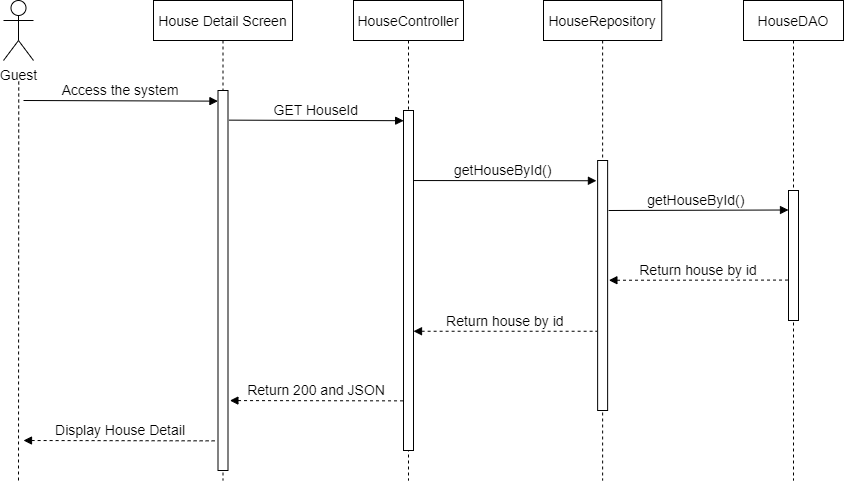

The diagram above was exported from draw.io. Its source (the exported page's mxGraphModel, read from the mxfile embedded in the PNG):
<mxGraphModel dx="1633" dy="613" grid="1" gridSize="10" guides="1" tooltips="1" connect="1" arrows="1" fold="1" page="1" pageScale="1" pageWidth="583" pageHeight="827" math="0" shadow="0">
  <root>
    <mxCell id="0" />
    <mxCell id="1" parent="0" />
    <mxCell id="TQNwNeP5hstu_-wplGOc-1" value="House Detail Screen" style="shape=umlLifeline;perimeter=lifelinePerimeter;container=1;collapsible=0;recursiveResize=0;rounded=0;shadow=0;strokeWidth=1;fontSize=14;" parent="1" vertex="1">
      <mxGeometry x="120" y="80" width="139" height="480" as="geometry" />
    </mxCell>
    <mxCell id="TQNwNeP5hstu_-wplGOc-2" value="" style="points=[];perimeter=orthogonalPerimeter;rounded=0;shadow=0;strokeWidth=1;fontSize=14;" parent="TQNwNeP5hstu_-wplGOc-1" vertex="1">
      <mxGeometry x="64.5" y="90" width="10" height="380" as="geometry" />
    </mxCell>
    <mxCell id="TQNwNeP5hstu_-wplGOc-3" value="HouseController" style="shape=umlLifeline;perimeter=lifelinePerimeter;container=1;collapsible=0;recursiveResize=0;rounded=0;shadow=0;strokeWidth=1;fontSize=14;" parent="1" vertex="1">
      <mxGeometry x="320" y="80" width="110" height="480" as="geometry" />
    </mxCell>
    <mxCell id="TQNwNeP5hstu_-wplGOc-4" value="" style="points=[];perimeter=orthogonalPerimeter;rounded=0;shadow=0;strokeWidth=1;fontSize=14;" parent="TQNwNeP5hstu_-wplGOc-3" vertex="1">
      <mxGeometry x="50" y="110" width="10" height="340" as="geometry" />
    </mxCell>
    <mxCell id="TQNwNeP5hstu_-wplGOc-5" value="Guest" style="shape=umlActor;verticalLabelPosition=bottom;verticalAlign=top;html=1;outlineConnect=0;fontSize=14;" parent="1" vertex="1">
      <mxGeometry x="-30" y="80" width="30" height="60" as="geometry" />
    </mxCell>
    <mxCell id="TQNwNeP5hstu_-wplGOc-6" value="" style="endArrow=none;dashed=1;html=1;rounded=0;startArrow=none;fontSize=14;" parent="1" edge="1">
      <mxGeometry width="50" height="50" relative="1" as="geometry">
        <mxPoint x="-15" y="560" as="sourcePoint" />
        <mxPoint x="-14.75" y="160" as="targetPoint" />
      </mxGeometry>
    </mxCell>
    <mxCell id="TQNwNeP5hstu_-wplGOc-7" value="Access the system" style="verticalAlign=bottom;endArrow=block;entryX=-0.007;entryY=0.028;shadow=0;strokeWidth=1;entryDx=0;entryDy=0;entryPerimeter=0;fontSize=14;" parent="1" target="TQNwNeP5hstu_-wplGOc-2" edge="1">
      <mxGeometry relative="1" as="geometry">
        <mxPoint x="-10" y="180" as="sourcePoint" />
        <mxPoint x="160" y="180.0000000000001" as="targetPoint" />
      </mxGeometry>
    </mxCell>
    <mxCell id="TQNwNeP5hstu_-wplGOc-8" value="GET HouseId" style="verticalAlign=bottom;endArrow=block;shadow=0;strokeWidth=1;entryX=0.016;entryY=0.03;entryDx=0;entryDy=0;entryPerimeter=0;exitX=1.094;exitY=0.078;exitDx=0;exitDy=0;exitPerimeter=0;fontSize=14;" parent="1" source="TQNwNeP5hstu_-wplGOc-2" target="TQNwNeP5hstu_-wplGOc-4" edge="1">
      <mxGeometry relative="1" as="geometry">
        <mxPoint x="190" y="190" as="sourcePoint" />
        <mxPoint x="360" y="189" as="targetPoint" />
      </mxGeometry>
    </mxCell>
    <mxCell id="TQNwNeP5hstu_-wplGOc-12" value="HouseRepository" style="shape=umlLifeline;perimeter=lifelinePerimeter;container=1;collapsible=0;recursiveResize=0;rounded=0;shadow=0;strokeWidth=1;fontSize=14;" parent="1" vertex="1">
      <mxGeometry x="510" y="80" width="118.25" height="480" as="geometry" />
    </mxCell>
    <mxCell id="TQNwNeP5hstu_-wplGOc-13" value="" style="points=[];perimeter=orthogonalPerimeter;rounded=0;shadow=0;strokeWidth=1;fontSize=14;" parent="TQNwNeP5hstu_-wplGOc-12" vertex="1">
      <mxGeometry x="54.13" y="160" width="10" height="250" as="geometry" />
    </mxCell>
    <mxCell id="TQNwNeP5hstu_-wplGOc-14" value="HouseDAO" style="shape=umlLifeline;perimeter=lifelinePerimeter;container=1;collapsible=0;recursiveResize=0;rounded=0;shadow=0;strokeWidth=1;fontSize=14;" parent="1" vertex="1">
      <mxGeometry x="710" y="80" width="100" height="480" as="geometry" />
    </mxCell>
    <mxCell id="TQNwNeP5hstu_-wplGOc-15" value="" style="points=[];perimeter=orthogonalPerimeter;rounded=0;shadow=0;strokeWidth=1;fontSize=14;" parent="TQNwNeP5hstu_-wplGOc-14" vertex="1">
      <mxGeometry x="45" y="190" width="10" height="130" as="geometry" />
    </mxCell>
    <mxCell id="TQNwNeP5hstu_-wplGOc-16" value="getHouseById() " style="verticalAlign=bottom;endArrow=block;shadow=0;strokeWidth=1;exitX=1.053;exitY=0.206;exitDx=0;exitDy=0;exitPerimeter=0;entryX=-0.12;entryY=0.081;entryDx=0;entryDy=0;entryPerimeter=0;fontSize=14;" parent="1" target="TQNwNeP5hstu_-wplGOc-13" edge="1" source="TQNwNeP5hstu_-wplGOc-4">
      <mxGeometry relative="1" as="geometry">
        <mxPoint x="376.50999999999976" y="259.79999999999995" as="sourcePoint" />
        <mxPoint x="550.75" y="240" as="targetPoint" />
      </mxGeometry>
    </mxCell>
    <mxCell id="TQNwNeP5hstu_-wplGOc-17" value="getHouseById() " style="verticalAlign=bottom;endArrow=block;shadow=0;strokeWidth=1;exitX=1.097;exitY=0.2;exitDx=0;exitDy=0;exitPerimeter=0;entryX=0;entryY=0.15;entryDx=0;entryDy=0;entryPerimeter=0;fontSize=14;" parent="1" source="TQNwNeP5hstu_-wplGOc-13" target="TQNwNeP5hstu_-wplGOc-15" edge="1">
      <mxGeometry relative="1" as="geometry">
        <mxPoint x="580.75" y="259.71999999999997" as="sourcePoint" />
        <mxPoint x="760.75" y="260" as="targetPoint" />
      </mxGeometry>
    </mxCell>
    <mxCell id="TQNwNeP5hstu_-wplGOc-18" value="Return house by id" style="verticalAlign=bottom;endArrow=none;shadow=0;strokeWidth=1;entryX=-0.102;entryY=0.689;entryDx=0;entryDy=0;entryPerimeter=0;endFill=0;startArrow=block;startFill=1;dashed=1;exitX=1.126;exitY=0.479;exitDx=0;exitDy=0;exitPerimeter=0;fontSize=14;" parent="1" source="TQNwNeP5hstu_-wplGOc-13" target="TQNwNeP5hstu_-wplGOc-15" edge="1">
      <mxGeometry relative="1" as="geometry">
        <mxPoint x="580.75" y="341" as="sourcePoint" />
        <mxPoint x="760.8899999999999" y="310.1599999999999" as="targetPoint" />
      </mxGeometry>
    </mxCell>
    <mxCell id="TQNwNeP5hstu_-wplGOc-19" value="Return house by id" style="verticalAlign=bottom;endArrow=none;shadow=0;strokeWidth=1;endFill=0;startArrow=block;startFill=1;dashed=1;entryX=-0.079;entryY=0.683;entryDx=0;entryDy=0;entryPerimeter=0;fontSize=14;" parent="1" target="TQNwNeP5hstu_-wplGOc-13" edge="1" source="TQNwNeP5hstu_-wplGOc-4">
      <mxGeometry relative="1" as="geometry">
        <mxPoint x="380" y="411" as="sourcePoint" />
        <mxPoint x="570.2000000000002" y="350" as="targetPoint" />
      </mxGeometry>
    </mxCell>
    <mxCell id="TQNwNeP5hstu_-wplGOc-21" value="Return 200 and JSON" style="verticalAlign=bottom;endArrow=none;shadow=0;strokeWidth=1;entryX=-0.049;entryY=0.854;entryDx=0;entryDy=0;entryPerimeter=0;endFill=0;startArrow=block;startFill=1;dashed=1;exitX=1.19;exitY=0.816;exitDx=0;exitDy=0;exitPerimeter=0;fontSize=14;" parent="1" source="TQNwNeP5hstu_-wplGOc-2" target="TQNwNeP5hstu_-wplGOc-4" edge="1">
      <mxGeometry relative="1" as="geometry">
        <mxPoint x="180" y="390" as="sourcePoint" />
        <mxPoint x="369.4500000000003" y="390" as="targetPoint" />
      </mxGeometry>
    </mxCell>
    <mxCell id="TQNwNeP5hstu_-wplGOc-22" value="Display House Detail" style="verticalAlign=bottom;endArrow=none;shadow=0;strokeWidth=1;entryX=-0.034;entryY=0.922;entryDx=0;entryDy=0;entryPerimeter=0;endFill=0;startArrow=block;startFill=1;dashed=1;fontSize=14;" parent="1" target="TQNwNeP5hstu_-wplGOc-2" edge="1">
      <mxGeometry relative="1" as="geometry">
        <mxPoint x="-10" y="520" as="sourcePoint" />
        <mxPoint x="179.45000000000027" y="400" as="targetPoint" />
      </mxGeometry>
    </mxCell>
  </root>
</mxGraphModel>